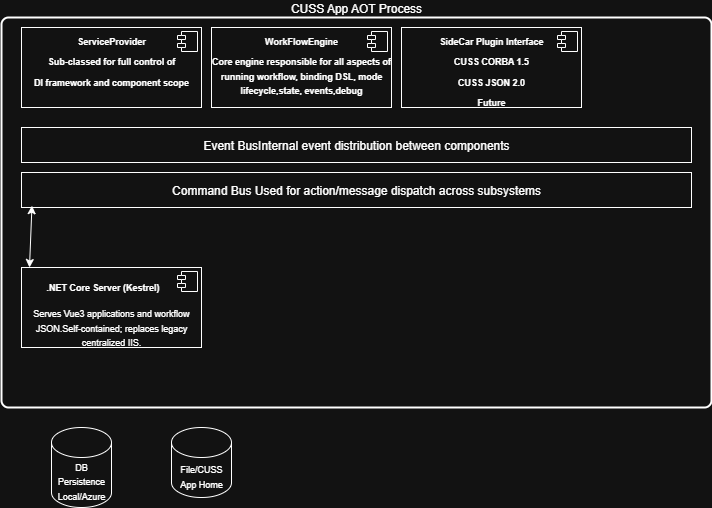

The diagram above was exported from draw.io. Its source (the exported page's mxGraphModel, read from the mxfile embedded in the PNG):
<mxGraphModel dx="1357" dy="1574" grid="1" gridSize="10" guides="1" tooltips="1" connect="1" arrows="1" fold="1" page="1" pageScale="1" pageWidth="850" pageHeight="1100" math="0" shadow="0">
  <root>
    <mxCell id="0" />
    <mxCell id="1" parent="0" />
    <mxCell id="bcD2Hr10kMB_pqMEJleT-5" value="CUSS App AOT Process" style="rounded=1;whiteSpace=wrap;html=1;absoluteArcSize=1;arcSize=14;strokeWidth=2;labelPosition=center;verticalLabelPosition=top;align=center;verticalAlign=bottom;" vertex="1" parent="1">
      <mxGeometry width="710" height="390" as="geometry" />
    </mxCell>
    <mxCell id="bcD2Hr10kMB_pqMEJleT-7" value="&lt;p style=&quot;margin:0px;margin-top:6px;text-align:center;&quot;&gt;&lt;b&gt;&lt;font style=&quot;font-size: 9px;&quot;&gt;ServiceProvider&lt;/font&gt;&lt;/b&gt;&lt;/p&gt;&lt;p style=&quot;margin:0px;margin-top:6px;text-align:center;&quot;&gt;&lt;b&gt;&lt;font style=&quot;font-size: 9px;&quot;&gt;Sub-classed for full control of&lt;/font&gt;&lt;/b&gt;&lt;/p&gt;&lt;p style=&quot;margin:0px;margin-top:6px;text-align:center;&quot;&gt;&lt;b&gt;&lt;font style=&quot;font-size: 9px;&quot;&gt;DI framework and component scope&lt;/font&gt;&lt;/b&gt;&lt;/p&gt;" style="align=left;overflow=fill;html=1;dropTarget=0;whiteSpace=wrap;" vertex="1" parent="1">
      <mxGeometry x="20" y="10" width="180" height="80" as="geometry" />
    </mxCell>
    <mxCell id="bcD2Hr10kMB_pqMEJleT-8" value="" style="shape=component;jettyWidth=8;jettyHeight=4;" vertex="1" parent="bcD2Hr10kMB_pqMEJleT-7">
      <mxGeometry x="1" width="20" height="20" relative="1" as="geometry">
        <mxPoint x="-24" y="4" as="offset" />
      </mxGeometry>
    </mxCell>
    <mxCell id="bcD2Hr10kMB_pqMEJleT-9" value="&lt;p style=&quot;margin:0px;margin-top:6px;text-align:center;&quot;&gt;&lt;b&gt;&lt;font style=&quot;font-size: 9px;&quot;&gt;WorkFlowEngine&lt;/font&gt;&lt;/b&gt;&lt;/p&gt;&lt;p style=&quot;margin:0px;margin-top:6px;text-align:center;&quot;&gt;&lt;b&gt;&lt;font style=&quot;font-size: 9px;&quot;&gt;Core engine responsible for all aspects of running workflow, binding DSL, mode lifecycle,state, events,debug&lt;/font&gt;&lt;/b&gt;&lt;/p&gt;" style="align=left;overflow=fill;html=1;dropTarget=0;whiteSpace=wrap;" vertex="1" parent="1">
      <mxGeometry x="210" y="10" width="180" height="80" as="geometry" />
    </mxCell>
    <mxCell id="bcD2Hr10kMB_pqMEJleT-10" value="" style="shape=component;jettyWidth=8;jettyHeight=4;" vertex="1" parent="bcD2Hr10kMB_pqMEJleT-9">
      <mxGeometry x="1" width="20" height="20" relative="1" as="geometry">
        <mxPoint x="-24" y="4" as="offset" />
      </mxGeometry>
    </mxCell>
    <mxCell id="bcD2Hr10kMB_pqMEJleT-11" value="&lt;p style=&quot;margin:0px;margin-top:6px;text-align:center;&quot;&gt;&lt;font style=&quot;font-size: 9px;&quot;&gt;&lt;b style=&quot;&quot;&gt;SideCar Plugin Interface&lt;/b&gt;&lt;/font&gt;&lt;/p&gt;&lt;p style=&quot;margin:0px;margin-top:6px;text-align:center;&quot;&gt;&lt;font style=&quot;font-size: 9px;&quot;&gt;&lt;b&gt;CUSS CORBA 1.5&lt;/b&gt;&lt;/font&gt;&lt;/p&gt;&lt;p style=&quot;margin:0px;margin-top:6px;text-align:center;&quot;&gt;&lt;font style=&quot;font-size: 9px;&quot;&gt;&lt;b&gt;CUSS JSON 2.0&lt;/b&gt;&lt;/font&gt;&lt;/p&gt;&lt;p style=&quot;margin:0px;margin-top:6px;text-align:center;&quot;&gt;&lt;font style=&quot;font-size: 9px;&quot;&gt;&lt;b style=&quot;&quot;&gt;Future&lt;/b&gt;&lt;/font&gt;&lt;/p&gt;" style="align=left;overflow=fill;html=1;dropTarget=0;whiteSpace=wrap;" vertex="1" parent="1">
      <mxGeometry x="400" y="10" width="180" height="80" as="geometry" />
    </mxCell>
    <mxCell id="bcD2Hr10kMB_pqMEJleT-12" value="" style="shape=component;jettyWidth=8;jettyHeight=4;" vertex="1" parent="bcD2Hr10kMB_pqMEJleT-11">
      <mxGeometry x="1" width="20" height="20" relative="1" as="geometry">
        <mxPoint x="-24" y="4" as="offset" />
      </mxGeometry>
    </mxCell>
    <mxCell id="bcD2Hr10kMB_pqMEJleT-13" value="Event BusInternal event distribution between components" style="rounded=0;whiteSpace=wrap;html=1;" vertex="1" parent="1">
      <mxGeometry x="20" y="110" width="670" height="35" as="geometry" />
    </mxCell>
    <mxCell id="bcD2Hr10kMB_pqMEJleT-14" value="Command Bus&amp;nbsp;Used for action/message dispatch across subsystems" style="rounded=0;whiteSpace=wrap;html=1;" vertex="1" parent="1">
      <mxGeometry x="20" y="155" width="670" height="35" as="geometry" />
    </mxCell>
    <mxCell id="bcD2Hr10kMB_pqMEJleT-15" value="&lt;p data-end=&quot;879&quot; data-start=&quot;838&quot;&gt;&lt;strong data-end=&quot;877&quot; data-start=&quot;838&quot;&gt;&lt;font style=&quot;font-size: 9px;&quot;&gt;&amp;nbsp; &amp;nbsp; &amp;nbsp; &amp;nbsp; &amp;nbsp; .NET Core Server (Kestrel)&lt;/font&gt;&lt;/strong&gt;&lt;/p&gt;&lt;p style=&quot;margin:0px;margin-top:6px;text-align:center;&quot;&gt;&lt;span style=&quot;font-size: 9px; background-color: transparent; color: light-dark(rgb(0, 0, 0), rgb(255, 255, 255)); text-align: left;&quot;&gt;Serves Vue3 applications and workflow JSON.&lt;/span&gt;&lt;span style=&quot;font-size: 9px; background-color: transparent; color: light-dark(rgb(0, 0, 0), rgb(255, 255, 255)); text-align: left;&quot;&gt;Self-contained; replaces legacy centralized IIS.&lt;/span&gt;&lt;/p&gt;" style="align=left;overflow=fill;html=1;dropTarget=0;whiteSpace=wrap;" vertex="1" parent="1">
      <mxGeometry x="20" y="250" width="180" height="80" as="geometry" />
    </mxCell>
    <mxCell id="bcD2Hr10kMB_pqMEJleT-16" value="" style="shape=component;jettyWidth=8;jettyHeight=4;" vertex="1" parent="bcD2Hr10kMB_pqMEJleT-15">
      <mxGeometry x="1" width="20" height="20" relative="1" as="geometry">
        <mxPoint x="-24" y="4" as="offset" />
      </mxGeometry>
    </mxCell>
    <mxCell id="bcD2Hr10kMB_pqMEJleT-17" value="" style="endArrow=classic;startArrow=classic;html=1;rounded=0;exitX=0.5;exitY=0;exitDx=0;exitDy=0;entryX=0.138;entryY=0.949;entryDx=0;entryDy=0;entryPerimeter=0;" edge="1" parent="1">
      <mxGeometry width="50" height="50" relative="1" as="geometry">
        <mxPoint x="28" y="250" as="sourcePoint" />
        <mxPoint x="30.460000000000036" y="188.21499999999992" as="targetPoint" />
        <Array as="points" />
      </mxGeometry>
    </mxCell>
    <mxCell id="bcD2Hr10kMB_pqMEJleT-18" value="&lt;font style=&quot;font-size: 9px;&quot;&gt;DB Persistence Local/Azure&lt;/font&gt;" style="shape=cylinder3;whiteSpace=wrap;html=1;boundedLbl=1;backgroundOutline=1;size=15;" vertex="1" parent="1">
      <mxGeometry x="50" y="410" width="60" height="80" as="geometry" />
    </mxCell>
    <mxCell id="bcD2Hr10kMB_pqMEJleT-19" value="&lt;font style=&quot;font-size: 9px;&quot;&gt;File/CUSS App Home&lt;/font&gt;" style="shape=cylinder3;whiteSpace=wrap;html=1;boundedLbl=1;backgroundOutline=1;size=15;" vertex="1" parent="1">
      <mxGeometry x="170" y="410" width="60" height="70" as="geometry" />
    </mxCell>
  </root>
</mxGraphModel>